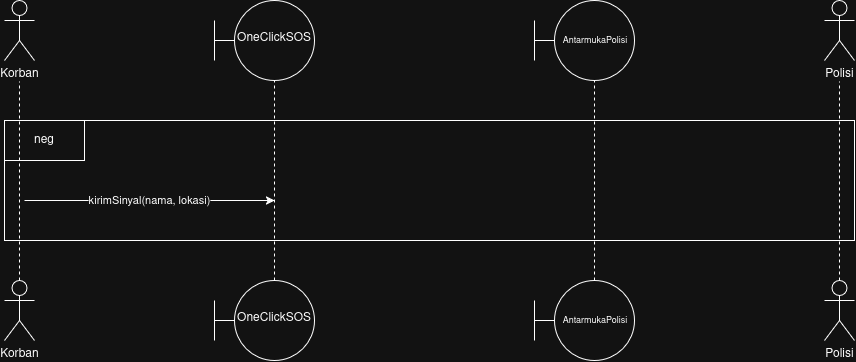

The diagram above was exported from draw.io. Its source (the exported page's mxGraphModel, read from the mxfile embedded in the PNG):
<mxGraphModel dx="2036" dy="531" grid="1" gridSize="10" guides="1" tooltips="1" connect="1" arrows="1" fold="1" page="1" pageScale="1" pageWidth="850" pageHeight="1100" math="0" shadow="0">
  <root>
    <mxCell id="0" />
    <mxCell id="1" parent="0" />
    <mxCell id="2U3w4LLdUjwVTeJcQigK-3" parent="1" style="rounded=0;whiteSpace=wrap;html=1;fillColor=light-dark(#FFFFFF,transparent);" value="" vertex="1">
      <mxGeometry height="120" width="850" y="120" as="geometry" />
    </mxCell>
    <mxCell id="2U3w4LLdUjwVTeJcQigK-4" parent="1" style="rounded=0;whiteSpace=wrap;html=1;" value="neg" vertex="1">
      <mxGeometry height="40" width="80" y="120" as="geometry" />
    </mxCell>
    <mxCell id="2U3w4LLdUjwVTeJcQigK-34" parent="1" style="shape=umlActor;verticalLabelPosition=bottom;verticalAlign=top;html=1;outlineConnect=0;labelPerimeter=1;" value="Korban" vertex="1">
      <mxGeometry height="60" width="30" as="geometry" />
    </mxCell>
    <mxCell id="2U3w4LLdUjwVTeJcQigK-35" edge="1" parent="1" source="2U3w4LLdUjwVTeJcQigK-45" style="endArrow=none;dashed=1;html=1;rounded=0;defaultLabelBackgroundColor=gap;exitX=0.5;exitY=0;exitDx=0;exitDy=0;exitPerimeter=0;" target="2U3w4LLdUjwVTeJcQigK-34" value="">
      <mxGeometry height="50" relative="1" width="50" as="geometry">
        <mxPoint x="14.379999999999995" y="360" as="sourcePoint" />
        <mxPoint x="100" y="160" as="targetPoint" />
      </mxGeometry>
    </mxCell>
    <mxCell id="2U3w4LLdUjwVTeJcQigK-36" parent="1" style="ellipse;whiteSpace=wrap;html=1;shapeInside=1;aspect=fixed;" value="OneClickSOS" vertex="1">
      <mxGeometry height="80" width="80" x="230" as="geometry" />
    </mxCell>
    <mxCell id="2U3w4LLdUjwVTeJcQigK-37" parent="1" style="ellipse;whiteSpace=wrap;html=1;shapeInside=1;aspect=fixed;fontSize=9;" value="AntarmukaPolisi" vertex="1">
      <mxGeometry height="80" width="80" x="550" as="geometry" />
    </mxCell>
    <mxCell id="2U3w4LLdUjwVTeJcQigK-38" parent="1" style="shape=umlActor;verticalLabelPosition=bottom;verticalAlign=top;html=1;outlineConnect=0;labelPerimeter=1;" value="Polisi" vertex="1">
      <mxGeometry height="60" width="30" x="820" as="geometry" />
    </mxCell>
    <mxCell id="2U3w4LLdUjwVTeJcQigK-39" edge="1" parent="1" source="2U3w4LLdUjwVTeJcQigK-47" style="endArrow=none;dashed=1;html=1;rounded=0;defaultLabelBackgroundColor=gap;entryX=0.5;entryY=1;entryDx=0;entryDy=0;exitX=0.5;exitY=0;exitDx=0;exitDy=0;" target="2U3w4LLdUjwVTeJcQigK-36" value="">
      <mxGeometry height="50" relative="1" width="50" as="geometry">
        <mxPoint x="270" y="360" as="sourcePoint" />
        <mxPoint x="40.5" y="220" as="targetPoint" />
      </mxGeometry>
    </mxCell>
    <mxCell id="2U3w4LLdUjwVTeJcQigK-40" edge="1" parent="1" source="2U3w4LLdUjwVTeJcQigK-48" style="endArrow=none;dashed=1;html=1;rounded=0;defaultLabelBackgroundColor=gap;entryX=0.5;entryY=1;entryDx=0;entryDy=0;exitX=0.5;exitY=0;exitDx=0;exitDy=0;" target="2U3w4LLdUjwVTeJcQigK-37" value="">
      <mxGeometry height="50" relative="1" width="50" as="geometry">
        <mxPoint x="590" y="360" as="sourcePoint" />
        <mxPoint x="320.5" y="230" as="targetPoint" />
      </mxGeometry>
    </mxCell>
    <mxCell id="2U3w4LLdUjwVTeJcQigK-41" edge="1" parent="1" source="2U3w4LLdUjwVTeJcQigK-46" style="endArrow=none;dashed=1;html=1;rounded=0;defaultLabelBackgroundColor=gap;exitX=0.5;exitY=0;exitDx=0;exitDy=0;exitPerimeter=0;" target="2U3w4LLdUjwVTeJcQigK-38" value="">
      <mxGeometry height="50" relative="1" width="50" as="geometry">
        <mxPoint x="835" y="360" as="sourcePoint" />
        <mxPoint x="840" y="90" as="targetPoint" />
      </mxGeometry>
    </mxCell>
    <mxCell id="2U3w4LLdUjwVTeJcQigK-42" edge="1" parent="1" style="endArrow=classic;html=1;rounded=0;defaultLabelBackgroundColor=gap;" value="kirimSinyal(nama, lokasi)">
      <mxGeometry height="50" relative="1" width="50" as="geometry">
        <mxPoint x="20" y="200" as="sourcePoint" />
        <mxPoint x="270" y="200" as="targetPoint" />
      </mxGeometry>
    </mxCell>
    <mxCell id="2U3w4LLdUjwVTeJcQigK-45" parent="1" style="shape=umlActor;verticalLabelPosition=bottom;verticalAlign=top;html=1;outlineConnect=0;labelPerimeter=1;" value="Korban" vertex="1">
      <mxGeometry height="60" width="30" y="280" as="geometry" />
    </mxCell>
    <mxCell id="2U3w4LLdUjwVTeJcQigK-46" parent="1" style="shape=umlActor;verticalLabelPosition=bottom;verticalAlign=top;html=1;outlineConnect=0;labelPerimeter=1;" value="Polisi" vertex="1">
      <mxGeometry height="60" width="30" x="820" y="280" as="geometry" />
    </mxCell>
    <mxCell id="2U3w4LLdUjwVTeJcQigK-47" parent="1" style="ellipse;whiteSpace=wrap;html=1;shapeInside=1;aspect=fixed;" value="OneClickSOS" vertex="1">
      <mxGeometry height="80" width="80" x="230" y="280" as="geometry" />
    </mxCell>
    <mxCell id="2U3w4LLdUjwVTeJcQigK-48" parent="1" style="ellipse;whiteSpace=wrap;html=1;shapeInside=1;aspect=fixed;fontSize=9;" value="AntarmukaPolisi" vertex="1">
      <mxGeometry height="80" width="80" x="550" y="280" as="geometry" />
    </mxCell>
    <mxCell id="2U3w4LLdUjwVTeJcQigK-49" edge="1" parent="1" style="endArrow=none;html=1;rounded=0;defaultLabelBackgroundColor=gap;entryX=0;entryY=0.5;entryDx=0;entryDy=0;" value="">
      <mxGeometry height="50" relative="1" width="50" as="geometry">
        <mxPoint x="530" y="40" as="sourcePoint" />
        <mxPoint x="550" y="40" as="targetPoint" />
      </mxGeometry>
    </mxCell>
    <mxCell id="2U3w4LLdUjwVTeJcQigK-50" edge="1" parent="1" style="endArrow=none;html=1;rounded=0;defaultLabelBackgroundColor=gap;" value="">
      <mxGeometry height="50" relative="1" width="50" as="geometry">
        <mxPoint x="530" y="60" as="sourcePoint" />
        <mxPoint x="530" y="20" as="targetPoint" />
      </mxGeometry>
    </mxCell>
    <mxCell id="2U3w4LLdUjwVTeJcQigK-51" edge="1" parent="1" style="endArrow=none;html=1;rounded=0;defaultLabelBackgroundColor=gap;entryX=0;entryY=0.5;entryDx=0;entryDy=0;" value="">
      <mxGeometry height="50" relative="1" width="50" as="geometry">
        <mxPoint x="210" y="40" as="sourcePoint" />
        <mxPoint x="230" y="40" as="targetPoint" />
      </mxGeometry>
    </mxCell>
    <mxCell id="2U3w4LLdUjwVTeJcQigK-52" edge="1" parent="1" style="endArrow=none;html=1;rounded=0;defaultLabelBackgroundColor=gap;" value="">
      <mxGeometry height="50" relative="1" width="50" as="geometry">
        <mxPoint x="210" y="60" as="sourcePoint" />
        <mxPoint x="210" y="20" as="targetPoint" />
      </mxGeometry>
    </mxCell>
    <mxCell id="2U3w4LLdUjwVTeJcQigK-53" edge="1" parent="1" style="endArrow=none;html=1;rounded=0;defaultLabelBackgroundColor=gap;entryX=0;entryY=0.5;entryDx=0;entryDy=0;" value="">
      <mxGeometry height="50" relative="1" width="50" as="geometry">
        <mxPoint x="210" y="320" as="sourcePoint" />
        <mxPoint x="230" y="320" as="targetPoint" />
      </mxGeometry>
    </mxCell>
    <mxCell id="2U3w4LLdUjwVTeJcQigK-54" edge="1" parent="1" style="endArrow=none;html=1;rounded=0;defaultLabelBackgroundColor=gap;" value="">
      <mxGeometry height="50" relative="1" width="50" as="geometry">
        <mxPoint x="210" y="340" as="sourcePoint" />
        <mxPoint x="210" y="300" as="targetPoint" />
      </mxGeometry>
    </mxCell>
    <mxCell id="2U3w4LLdUjwVTeJcQigK-55" edge="1" parent="1" style="endArrow=none;html=1;rounded=0;defaultLabelBackgroundColor=gap;entryX=0;entryY=0.5;entryDx=0;entryDy=0;" value="">
      <mxGeometry height="50" relative="1" width="50" as="geometry">
        <mxPoint x="530" y="320" as="sourcePoint" />
        <mxPoint x="550" y="320" as="targetPoint" />
      </mxGeometry>
    </mxCell>
    <mxCell id="2U3w4LLdUjwVTeJcQigK-56" edge="1" parent="1" style="endArrow=none;html=1;rounded=0;defaultLabelBackgroundColor=gap;" value="">
      <mxGeometry height="50" relative="1" width="50" as="geometry">
        <mxPoint x="530" y="340" as="sourcePoint" />
        <mxPoint x="530" y="300" as="targetPoint" />
      </mxGeometry>
    </mxCell>
  </root>
</mxGraphModel>